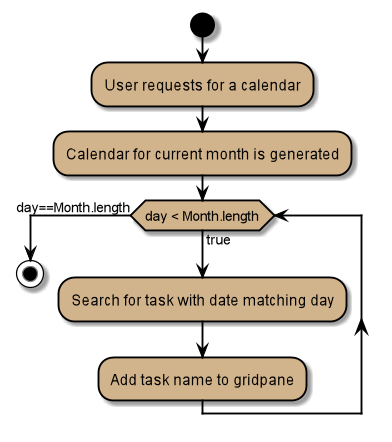

The diagram above was rendered by PlantUML. Its source (embedded in the PNG):
@startuml
start
skinparam ActivityBackgroundColor #tan
skinparam ActivityBorderColor #black
skinparam activityDiamondBorderColor #black
skinparam activityDiamondBackgroundColor #tan
skinparam arrowColor #black

:User requests for a calendar;

:Calendar for current month is generated;

while (day < Month.length) is (true)
    :Search for task with date matching day;
    :Add task name to gridpane;
endwhile (day==Month.length)
stop
@enduml